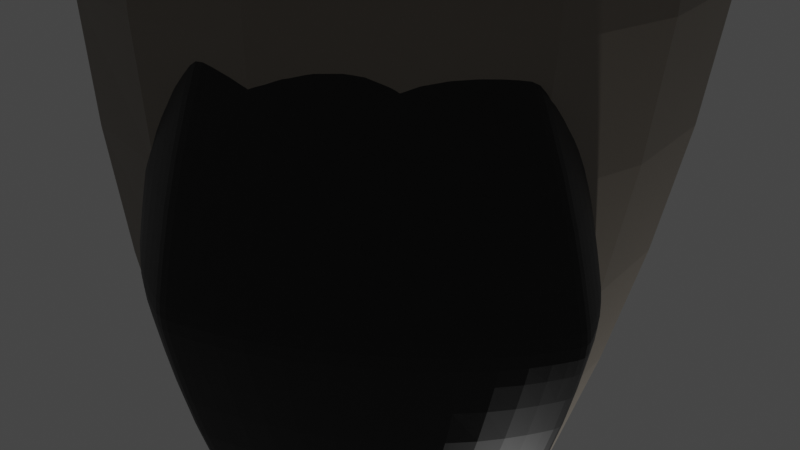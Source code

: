 # Source: Experiment_6.blend  (saved by Blender 2.80.75; exported with 4.5.12 LTS)
import bpy
from mathutils import Matrix  # noqa: F401  (used for matrix-valued properties, if any)

bpy.ops.wm.read_factory_settings(use_empty=True)
scene = bpy.context.scene
scene.name = 'Scene'

# ---- collections
col_collection = bpy.data.collections.new('Collection'); scene.collection.children.link(col_collection)

# ---- materials (node trees are filled in below, after node groups)
mat_material = bpy.data.materials.new('Material')
mat_material.alpha_threshold = 0.0
mat_material.use_transparent_shadow = False
mat_material.line_color = (0.0, 0.0, 0.0, 1.0)
mat_material_001 = bpy.data.materials.new('Material.001')
mat_material_001.use_transparent_shadow = False
mat_material_008 = bpy.data.materials.new('Material.008')
mat_material_008.use_transparent_shadow = False
mat_material_005 = bpy.data.materials.new('Material.005')
mat_material_005.use_transparent_shadow = False
mat_material_002 = bpy.data.materials.new('Material.002')
mat_material_002.use_transparent_shadow = False
mat_material_003 = bpy.data.materials.new('Material.003')
mat_material_003.use_transparent_shadow = False
mat_material_004 = bpy.data.materials.new('Material.004')
mat_material_004.use_transparent_shadow = False
mat_material_009 = bpy.data.materials.new('Material.009')
mat_material_009.use_transparent_shadow = False
mat_material_010 = bpy.data.materials.new('Material.010')
mat_material_010.use_transparent_shadow = False

# ---- material node trees
mat_material.use_nodes = True; mat_material.node_tree.nodes.clear()
_N = mat_material.node_tree.nodes; _L = mat_material.node_tree.links
n0 = _N.new('ShaderNodeOutputMaterial'); n0.name = 'Material Output'; n0.location = (300, 300)
n1 = _N.new('ShaderNodeBsdfPrincipled'); n1.name = 'Principled BSDF'; n1.location = (10, 300)
n1.distribution = 'GGX'
n1.subsurface_method = 'BURLEY'
n1.inputs[0].default_value = (0.2283, 0.1999, 0.1652, 1.0)
n1.inputs[2].default_value = 0.4
n1.inputs[3].default_value = 1.45
n1.inputs[27].default_value = (0.0, 0.0, 0.0, 1.0)
n1.inputs[28].default_value = 1.0
n2 = _N.new('ShaderNodeTexGradient'); n2.name = 'Gradient Texture'; n2.location = (-280, 212)
_L.new(n1.outputs[0], n0.inputs[0])
n0.is_active_output = True
mat_material_001.use_nodes = True; mat_material_001.node_tree.nodes.clear()
_N = mat_material_001.node_tree.nodes; _L = mat_material_001.node_tree.links
n0 = _N.new('ShaderNodeOutputMaterial'); n0.name = 'Material Output'; n0.location = (300, 300)
n1 = _N.new('ShaderNodeBsdfPrincipled'); n1.name = 'Principled BSDF'; n1.location = (10, 300)
n1.distribution = 'GGX'
n1.subsurface_method = 'BURLEY'
n1.inputs[0].default_value = (0.8, 0.7268, 0.01489, 1.0)
n1.inputs[3].default_value = 1.45
n1.inputs[27].default_value = (0.0, 0.0, 0.0, 1.0)
n1.inputs[28].default_value = 1.0
_L.new(n1.outputs[0], n0.inputs[0])
n0.is_active_output = True
mat_material_008.use_nodes = True; mat_material_008.node_tree.nodes.clear()
_N = mat_material_008.node_tree.nodes; _L = mat_material_008.node_tree.links
n0 = _N.new('ShaderNodeOutputMaterial'); n0.name = 'Material Output'; n0.location = (300, 300)
n1 = _N.new('ShaderNodeBsdfRefraction'); n1.name = 'Refraction BSDF'; n1.location = (10, 300)
n1.inputs[0].default_value = (0.8, 0.8, 0.8, 1.0)
n1.inputs[1].default_value = 0.5
_L.new(n1.outputs[0], n0.inputs[0])
n0.is_active_output = True
mat_material_005.use_nodes = True; mat_material_005.node_tree.nodes.clear()
_N = mat_material_005.node_tree.nodes; _L = mat_material_005.node_tree.links
n0 = _N.new('ShaderNodeOutputMaterial'); n0.name = 'Material Output'; n0.location = (300, 300)
n1 = _N.new('ShaderNodeBsdfPrincipled'); n1.name = 'Principled BSDF'; n1.location = (10, 300)
n1.distribution = 'GGX'
n1.subsurface_method = 'BURLEY'
n1.inputs[0].default_value = (0.8, 0.001964, 0.01651, 1.0)
n1.inputs[3].default_value = 1.45
n1.inputs[27].default_value = (0.0, 0.0, 0.0, 1.0)
n1.inputs[28].default_value = 1.0
_L.new(n1.outputs[0], n0.inputs[0])
n0.is_active_output = True
mat_material_002.use_nodes = True; mat_material_002.node_tree.nodes.clear()
_N = mat_material_002.node_tree.nodes; _L = mat_material_002.node_tree.links
n0 = _N.new('ShaderNodeOutputMaterial'); n0.name = 'Material Output'; n0.location = (300, 300)
n1 = _N.new('ShaderNodeBsdfPrincipled'); n1.name = 'Principled BSDF'; n1.location = (10, 300)
n1.distribution = 'GGX'
n1.subsurface_method = 'BURLEY'
n1.inputs[0].default_value = (0.8, 0.005091, 0.01754, 1.0)
n1.inputs[3].default_value = 1.45
n1.inputs[27].default_value = (0.0, 0.0, 0.0, 1.0)
n1.inputs[28].default_value = 1.0
_L.new(n1.outputs[0], n0.inputs[0])
n0.is_active_output = True
mat_material_003.use_nodes = True; mat_material_003.node_tree.nodes.clear()
_N = mat_material_003.node_tree.nodes; _L = mat_material_003.node_tree.links
n0 = _N.new('ShaderNodeOutputMaterial'); n0.name = 'Material Output'; n0.location = (300, 300)
n1 = _N.new('ShaderNodeBsdfPrincipled'); n1.name = 'Principled BSDF'; n1.location = (10, 300)
n1.distribution = 'GGX'
n1.subsurface_method = 'BURLEY'
n1.inputs[0].default_value = (0.8, 0.009846, 0.01067, 1.0)
n1.inputs[3].default_value = 1.45
n1.inputs[27].default_value = (0.0, 0.0, 0.0, 1.0)
n1.inputs[28].default_value = 1.0
_L.new(n1.outputs[0], n0.inputs[0])
n0.is_active_output = True
mat_material_004.use_nodes = True; mat_material_004.node_tree.nodes.clear()
_N = mat_material_004.node_tree.nodes; _L = mat_material_004.node_tree.links
n0 = _N.new('ShaderNodeOutputMaterial'); n0.name = 'Material Output'; n0.location = (300, 300)
n1 = _N.new('ShaderNodeBsdfPrincipled'); n1.name = 'Principled BSDF'; n1.location = (10, 300)
n1.distribution = 'GGX'
n1.subsurface_method = 'BURLEY'
n1.inputs[0].default_value = (0.8, 0.01205, 0.04071, 1.0)
n1.inputs[3].default_value = 1.45
n1.inputs[27].default_value = (0.0, 0.0, 0.0, 1.0)
n1.inputs[28].default_value = 1.0
_L.new(n1.outputs[0], n0.inputs[0])
n0.is_active_output = True
mat_material_009.use_nodes = True; mat_material_009.node_tree.nodes.clear()
_N = mat_material_009.node_tree.nodes; _L = mat_material_009.node_tree.links
n0 = _N.new('ShaderNodeOutputMaterial'); n0.name = 'Material Output'; n0.location = (300, 300)
n1 = _N.new('ShaderNodeBsdfPrincipled'); n1.name = 'Principled BSDF'; n1.location = (10, 300)
n1.distribution = 'GGX'
n1.subsurface_method = 'BURLEY'
n1.inputs[0].default_value = (0.003288, 0.003288, 0.003288, 1.0)
n1.inputs[3].default_value = 1.45
n1.inputs[27].default_value = (0.0, 0.0, 0.0, 1.0)
n1.inputs[28].default_value = 1.0
_L.new(n1.outputs[0], n0.inputs[0])
n0.is_active_output = True
mat_material_010.use_nodes = True; mat_material_010.node_tree.nodes.clear()
_N = mat_material_010.node_tree.nodes; _L = mat_material_010.node_tree.links
n0 = _N.new('ShaderNodeOutputMaterial'); n0.name = 'Material Output'; n0.location = (300, 300)
n1 = _N.new('ShaderNodeBsdfPrincipled'); n1.name = 'Principled BSDF'; n1.location = (10, 300)
n1.distribution = 'GGX'
n1.subsurface_method = 'BURLEY'
n1.inputs[0].default_value = (0.00704, 0.00704, 0.00704, 1.0)
n1.inputs[3].default_value = 1.45
n1.inputs[27].default_value = (0.0, 0.0, 0.0, 1.0)
n1.inputs[28].default_value = 1.0
_L.new(n1.outputs[0], n0.inputs[0])
n0.is_active_output = True

# ---- world
world_world = bpy.data.worlds.new('World'); scene.world = world_world
world_world.use_nodes = True; world_world.node_tree.nodes.clear()
_N = world_world.node_tree.nodes; _L = world_world.node_tree.links
n0 = _N.new('ShaderNodeOutputWorld'); n0.name = 'World Output'; n0.location = (300, 300)
n1 = _N.new('ShaderNodeBackground'); n1.name = 'Background'; n1.location = (10, 300)
n1.inputs[0].default_value = (0.05088, 0.05088, 0.05088, 1.0)
_L.new(n1.outputs[0], n0.inputs[0])
n0.is_active_output = True
world_world.color = (0.05088, 0.05088, 0.05088)
world_world.use_sun_shadow = False
world_world.sun_shadow_jitter_overblur = 0.0

# ---- cameras
cam_camera = bpy.data.cameras.new('Camera')
cam_camera.clip_end = 100.0
cam_camera.ortho_scale = 7.314

# ---- lights
light_light = bpy.data.lights.new('Light', 'POINT')
light_light.transmission_factor = 0.0
light_light.energy = 1000.0
light_light.shadow_soft_size = 0.1
light_light.shadow_maximum_resolution = 0.006
light_light.use_absolute_resolution = True

# ---- meshes
me_cube = bpy.data.meshes.new('Cube')
me_cube.from_pydata([(0.06638, 0.1868, -1.412), (0.06638, -0.291, -1.412), (-0.4115, 0.1868, -1.412), (-0.4115, -0.291, -1.412), (1.359, 1.235, 0.4142), (-1.175, -1.3, 0.4142), (1.359, -1.3, 0.4142), (-1.407, 1.455, 0.4039), (0.8856, 0.9541, -0.5317), (0.8856, -0.8388, -0.5317), (-1.095, 0.9576, -0.5458), (-1.063, -1.108, -0.5495), (0.91, -0.91, 1.0), (-0.91, -0.91, 1.0), (0.91, 0.91, 1.0), (-0.91, 0.91, 1.0), (0.3313, -0.3372, 1.0), (-0.3313, -0.3372, 1.0), (0.3313, 0.3372, 1.0), (-0.3313, 0.3372, 1.0), (0.3038, 0.3372, 0.9725), (0.3313, 0.3234, 1.0), (0.3038, -0.3372, 0.9725), (0.3313, -0.3234, 1.0), (-0.3038, 0.3372, 0.9725), (-0.3313, 0.3234, 1.0), (-0.3038, -0.3372, 0.9725), (-0.3313, -0.3234, 1.0), (0.3038, -0.3372, 0.4644), (0.3313, -0.3097, 0.4369), (-0.3038, -0.3372, 0.4644), (-0.3313, -0.3097, 0.4369), (0.3038, 0.3372, 0.4644), (0.3313, 0.3097, 0.4369), (-0.3038, 0.3372, 0.4644), (-0.3313, 0.3097, 0.4369), (0.3038, -0.3389, 0.9725), (-0.3038, -0.3389, 0.9725), (-0.3038, -0.3389, 0.4644), (0.3038, -0.3389, 0.4644), (0.3313, -0.3097, 0.5771), (-0.3313, -0.3097, 0.5771), (-0.3313, 0.3097, 0.5771), (0.3313, 0.3097, 0.5771), (0.7793, -0.7162, 1.184), (-0.7793, -0.7162, 1.184), (-0.7793, 0.7162, 1.184), (0.7793, 0.7162, 1.184), (0.7793, 0.7162, 0.149), (-0.7793, 0.7162, 0.149), (-0.7793, -0.7162, 0.149), (0.7793, -0.7162, 0.149), (-1.475, -1.458, 1.147), (-1.475, -1.458, 0.9343), (-1.475, 1.458, 0.9343), (-1.475, 1.458, 1.147), (1.475, 1.458, 0.9343), (1.475, 1.458, 1.147), (1.475, -1.458, 0.9343), (1.475, -1.458, 1.147), (-2.275, 2.292, 1.504), (2.275, 2.292, 1.504), (-2.275, -2.292, 1.504), (2.275, -2.292, 1.504), (-2.275, 2.292, 1.343), (-1.662, 1.679, 0.7293), (1.662, 1.679, 0.7293), (2.275, 2.292, 1.343), (-2.275, -2.292, 1.343), (-1.662, -1.679, 0.7293), (2.275, -2.292, 1.343), (1.662, -1.679, 0.7293), (-1.662, 1.679, 0.8227), (1.662, 1.679, 0.8227), (-1.662, -1.679, 0.8227), (1.662, -1.679, 0.8227)], [], [(29, 33, 43, 40), (6, 12, 13, 5), (5, 13, 15, 7), (2, 0, 1, 3), (4, 14, 12, 6), (7, 15, 14, 4), (10, 7, 4, 8), (8, 4, 6, 9), (11, 5, 7, 10), (9, 6, 5, 11), (1, 9, 11, 3), (3, 11, 10, 2), (0, 8, 9, 1), (2, 10, 8, 0), (16, 17, 13, 12), (18, 16, 12, 14), (17, 19, 15, 13), (19, 18, 14, 15), (28, 30, 38, 39), (25, 27, 31, 35), (20, 24, 34, 32), (27, 25, 19, 17), (23, 27, 17, 16), (25, 21, 18, 19), (21, 23, 16, 18), (22, 26, 27, 23), (24, 20, 21, 25), (29, 31, 30, 28), (35, 33, 32, 34), (26, 30, 31, 27), (34, 24, 25, 35), (23, 29, 28, 22), (33, 21, 20, 32), (23, 21, 33, 29), (37, 36, 39, 38), (30, 26, 37, 38), (26, 22, 36, 37), (22, 28, 39, 36), (41, 40, 58, 53), (33, 35, 42, 43), (31, 29, 40, 41), (35, 31, 41, 42), (46, 45, 50, 49), (40, 43, 56, 58), (50, 51, 63, 62), (42, 41, 53, 54), (43, 42, 54, 56), (59, 57, 47, 44), (57, 55, 46, 47), (55, 52, 45, 46), (59, 52, 53, 58), (57, 59, 58, 56), (55, 57, 56, 54), (52, 55, 54, 53), (52, 59, 44, 45), (47, 46, 49, 48), (44, 47, 48, 51), (45, 44, 51, 50), (62, 63, 70, 68), (51, 48, 61, 63), (49, 50, 62, 60), (48, 49, 60, 61), (60, 62, 68, 64), (63, 61, 67, 70), (66, 65, 72, 73), (65, 66, 67, 64), (69, 65, 64, 68), (71, 69, 68, 70), (66, 71, 70, 67), (61, 60, 64, 67), (73, 72, 74, 75), (71, 66, 73, 75), (69, 71, 75, 74), (65, 69, 74, 72)])
_uv = me_cube.uv_layers.new(name='UVMap')
_uv.uv.foreach_set('vector', [0.3963, 0.2202, 0.3963, 0.02976, 0.3963, 0.02976, 0.3963, 0.2202, 0.5673, 0.25, 0.625, 0.25, 0.625, 0.5, 0.5673, 0.5, 0.5673, 0.5, 0.625, 0.5, 0.625, 0.75, 0.5673, 0.75, 0.375, 0.75, 0.625, 0.75, 0.625, 1.0, 0.375, 1.0, 0.3173, 0.5, 0.375, 0.5, 0.375, 0.75, 0.3173, 0.75, 0.8173, 0.5, 0.875, 0.5, 0.875, 0.75, 0.8173, 0.75, 0.6704, 0.5, 0.8173, 0.5, 0.8173, 0.75, 0.6704, 0.75, 0.1704, 0.5, 0.3173, 0.5, 0.3173, 0.75, 0.1704, 0.75, 0.4204, 0.5, 0.5673, 0.5, 0.5673, 0.75, 0.4204, 0.75, 0.4204, 0.25, 0.5673, 0.25, 0.5673, 0.5, 0.4204, 0.5, 0.375, 0.25, 0.4204, 0.25, 0.4204, 0.5, 0.375, 0.5, 0.375, 0.5, 0.4204, 0.5, 0.4204, 0.75, 0.375, 0.75, 0.125, 0.5, 0.1704, 0.5, 0.1704, 0.75, 0.125, 0.75, 0.625, 0.5, 0.6704, 0.5, 0.6704, 0.75, 0.625, 0.75, 0.3963, 0.2287, 0.6037, 0.2287, 0.625, 0.25, 0.375, 0.25, 0.3963, 0.02131, 0.3963, 0.2287, 0.375, 0.25, 0.375, 0.0, 0.6037, 0.2287, 0.6037, 0.02131, 0.625, 0.0, 0.625, 0.25, 0.6037, 0.02131, 0.3963, 0.02131, 0.375, 0.0, 0.625, 0.0, 0.4049, 0.2287, 0.5951, 0.2287, 0.5951, 0.2287, 0.4049, 0.2287, 0.6037, 0.02553, 0.6037, 0.2245, 0.6037, 0.2202, 0.6037, 0.02976, 0.4049, 0.02131, 0.5951, 0.02131, 0.5951, 0.02131, 0.4049, 0.02131, 0.6037, 0.2245, 0.6037, 0.02553, 0.6037, 0.02131, 0.6037, 0.2287, 0.0, 0.0, 2.801e-06, 4.47e-07, 0.6037, 0.2287, 0.3963, 0.2287, 3.815e-06, 0.0, 2.027e-06, 2.98e-08, 0.3963, 0.02131, 0.6037, 0.02131, 0.3963, 0.02553, 0.3963, 0.2245, 0.3963, 0.2287, 0.3963, 0.02131, 0.4049, 0.2287, 0.5951, 0.2287, 2.801e-06, 4.47e-07, 0.0, 0.0, 0.5951, 0.02131, 0.4049, 0.02131, 2.027e-06, 2.98e-08, 3.815e-06, 0.0, 0.3963, 0.2202, 0.6037, 0.2202, 0.5951, 0.2287, 0.4049, 0.2287, 0.6037, 0.02976, 0.3963, 0.02976, 0.4049, 0.02131, 0.5951, 0.02131, 0.5951, 0.2287, 0.5951, 0.2287, 0.6037, 0.2202, 0.6037, 0.2245, 0.5951, 0.02131, 0.5951, 0.02131, 0.6037, 0.02553, 0.6037, 0.02976, 0.3963, 0.2245, 0.3963, 0.2202, 0.4049, 0.2287, 0.4049, 0.2287, 0.3963, 0.02976, 0.3963, 0.02553, 0.4049, 0.02131, 0.4049, 0.02131, 0.3963, 0.2245, 0.3963, 0.02553, 0.3963, 0.02976, 0.3963, 0.2202, 0.5951, 0.2287, 0.4049, 0.2287, 0.4049, 0.2287, 0.5951, 0.2287, 0.5951, 0.2287, 0.5951, 0.2287, 0.5951, 0.2287, 0.5951, 0.2287, 0.5951, 0.2287, 0.4049, 0.2287, 0.4049, 0.2287, 0.5951, 0.2287, 0.4049, 0.2287, 0.4049, 0.2287, 0.4049, 0.2287, 0.4049, 0.2287, 0.6037, 0.2202, 0.3963, 0.2202, 0.3963, 0.2202, 0.6037, 0.2202, 0.3963, 0.02976, 0.6037, 0.02976, 0.6037, 0.02976, 0.3963, 0.02976, 0.6037, 0.2202, 0.3963, 0.2202, 0.3963, 0.2202, 0.6037, 0.2202, 0.6037, 0.02976, 0.6037, 0.2202, 0.6037, 0.2202, 0.6037, 0.02976, 0.6037, 0.02976, 0.6037, 0.2202, 0.6037, 0.2202, 0.6037, 0.02976, 0.3963, 0.2202, 0.3963, 0.02976, 0.3963, 0.02976, 0.3963, 0.2202, 0.6037, 0.2202, 0.3963, 0.2202, 0.3963, 0.2202, 0.6037, 0.2202, 0.6037, 0.02976, 0.6037, 0.2202, 0.6037, 0.2202, 0.6037, 0.02976, 0.3963, 0.02976, 0.6037, 0.02976, 0.6037, 0.02976, 0.3963, 0.02976, 0.3963, 0.2202, 0.3963, 0.02976, 0.3963, 0.02976, 0.3963, 0.2202, 0.3963, 0.02976, 0.6037, 0.02976, 0.6037, 0.02976, 0.3963, 0.02976, 0.6037, 0.02976, 0.6037, 0.2202, 0.6037, 0.2202, 0.6037, 0.02976, 0.3963, 0.2202, 0.6037, 0.2202, 0.6037, 0.2202, 0.3963, 0.2202, 0.3963, 0.02976, 0.3963, 0.2202, 0.3963, 0.2202, 0.3963, 0.02976, 0.6037, 0.02976, 0.3963, 0.02976, 0.3963, 0.02976, 0.6037, 0.02976, 0.6037, 0.2202, 0.6037, 0.02976, 0.6037, 0.02976, 0.6037, 0.2202, 0.6037, 0.2202, 0.3963, 0.2202, 0.3963, 0.2202, 0.6037, 0.2202, 0.3963, 0.02976, 0.6037, 0.02976, 0.6037, 0.02976, 0.3963, 0.02976, 0.3963, 0.2202, 0.3963, 0.02976, 0.3963, 0.02976, 0.3963, 0.2202, 0.6037, 0.2202, 0.3963, 0.2202, 0.3963, 0.2202, 0.6037, 0.2202, 0.6037, 0.2202, 0.3963, 0.2202, 0.3963, 0.2202, 0.6037, 0.2202, 0.3963, 0.2202, 0.3963, 0.02976, 0.3963, 0.02976, 0.3963, 0.2202, 0.6037, 0.02976, 0.6037, 0.2202, 0.6037, 0.2202, 0.6037, 0.02976, 0.3963, 0.02976, 0.6037, 0.02976, 0.6037, 0.02976, 0.3963, 0.02976, 0.6037, 0.02976, 0.6037, 0.2202, 0.6037, 0.2202, 0.6037, 0.02976, 0.3963, 0.2202, 0.3963, 0.02976, 0.3963, 0.02976, 0.3963, 0.2202, 0.4243, 0.05524, 0.5757, 0.05524, 0.5757, 0.05524, 0.4243, 0.05524, 0.5757, 0.05524, 0.4243, 0.05524, 0.3963, 0.02976, 0.6037, 0.02976, 0.5757, 0.1948, 0.5757, 0.05524, 0.6037, 0.02976, 0.6037, 0.2202, 0.4243, 0.1948, 0.5757, 0.1948, 0.6037, 0.2202, 0.3963, 0.2202, 0.4243, 0.05524, 0.4243, 0.1948, 0.3963, 0.2202, 0.3963, 0.02976, 0.3963, 0.02976, 0.6037, 0.02976, 0.6037, 0.02976, 0.3963, 0.02976, 0.4243, 0.05524, 0.5757, 0.05524, 0.5757, 0.1948, 0.4243, 0.1948, 0.4243, 0.1948, 0.4243, 0.05524, 0.4243, 0.05524, 0.4243, 0.1948, 0.5757, 0.1948, 0.4243, 0.1948, 0.4243, 0.1948, 0.5757, 0.1948, 0.5757, 0.05524, 0.5757, 0.1948, 0.5757, 0.1948, 0.5757, 0.05524])
me_cube.materials.append(mat_material)
me_cube.materials.append(mat_material_001)
me_cube.use_remesh_preserve_volume = False
me_cube.use_remesh_preserve_attributes = False
me_cube.use_mirror_vertex_groups = False
me_cube.update()
me_cube_001 = bpy.data.meshes.new('Cube.001')
me_cube_001.from_pydata([(0.2389, 0.2389, -0.9618), (0.2389, -0.2389, -0.9618), (-0.2389, 0.2389, -0.9618), (-0.2389, -0.2389, -0.9618), (-0.106, 0.1021, -1.06), (-0.106, -0.1021, -1.06), (0.106, 0.1021, -1.06), (0.106, -0.1021, -1.06), (-0.2389, 0.2389, -1.06), (-0.2389, -0.2389, -1.06), (0.2389, 0.2389, -1.06), (0.2389, -0.2389, -1.06), (-0.01974, 0.019, -1.35), (-0.01974, -0.019, -1.35), (0.01974, 0.019, -1.35), (0.01974, -0.019, -1.35), (-0.2389, 0.2389, -0.9618), (-0.2389, -0.2389, -0.9618), (0.2389, 0.2389, -0.9618), (0.2389, -0.2389, -0.9618), (-0.1043, -0.1004, -1.066), (0.1043, -0.1004, -1.066), (-0.1043, 0.1004, -1.066), (0.1043, 0.1004, -1.066)], [], [(2, 3, 1, 0), (21, 20, 13, 15), (16, 18, 10, 8), (19, 17, 9, 11), (17, 16, 8, 9), (18, 19, 11, 10), (4, 5, 9, 8), (6, 4, 8, 10), (5, 7, 11, 9), (7, 6, 10, 11), (12, 14, 15, 13), (20, 22, 12, 13), (23, 21, 15, 14), (22, 23, 14, 12), (3, 2, 16, 17), (2, 0, 18, 16), (1, 3, 17, 19), (0, 1, 19, 18), (4, 6, 23, 22), (6, 7, 21, 23), (5, 4, 22, 20), (7, 5, 20, 21)])
_uv = me_cube_001.uv_layers.new(name='UVMap')
_uv.uv.foreach_set('vector', [0.375, 0.75, 0.375, 1.0, 0.625, 1.0, 0.625, 0.75, 0.6215, 0.9965, 0.3785, 0.9965, 0.3785, 0.9965, 0.6215, 0.9965, 0.375, 0.75, 0.625, 0.75, 0.625, 0.75, 0.375, 0.75, 0.625, 1.0, 0.375, 1.0, 0.375, 1.0, 0.625, 1.0, 0.375, 1.0, 0.375, 0.75, 0.375, 0.75, 0.375, 1.0, 0.625, 0.75, 0.625, 1.0, 0.625, 1.0, 0.625, 0.75, 0.3785, 0.7535, 0.3785, 0.9965, 0.375, 1.0, 0.375, 0.75, 0.6215, 0.7535, 0.3785, 0.7535, 0.375, 0.75, 0.625, 0.75, 0.3785, 0.9965, 0.6215, 0.9965, 0.625, 1.0, 0.375, 1.0, 0.6215, 0.9965, 0.6215, 0.7535, 0.625, 0.75, 0.625, 1.0, 0.3785, 0.7535, 0.6215, 0.7535, 0.6215, 0.9965, 0.3785, 0.9965, 0.3785, 0.9965, 0.3785, 0.7535, 0.3785, 0.7535, 0.3785, 0.9965, 0.6215, 0.7535, 0.6215, 0.9965, 0.6215, 0.9965, 0.6215, 0.7535, 0.3785, 0.7535, 0.6215, 0.7535, 0.6215, 0.7535, 0.3785, 0.7535, 0.375, 1.0, 0.375, 0.75, 0.375, 0.75, 0.375, 1.0, 0.375, 0.75, 0.625, 0.75, 0.625, 0.75, 0.375, 0.75, 0.625, 1.0, 0.375, 1.0, 0.375, 1.0, 0.625, 1.0, 0.625, 0.75, 0.625, 1.0, 0.625, 1.0, 0.625, 0.75, 0.3785, 0.7535, 0.6215, 0.7535, 0.6215, 0.7535, 0.3785, 0.7535, 0.6215, 0.7535, 0.6215, 0.9965, 0.6215, 0.9965, 0.6215, 0.7535, 0.3785, 0.9965, 0.3785, 0.7535, 0.3785, 0.7535, 0.3785, 0.9965, 0.6215, 0.9965, 0.3785, 0.9965, 0.3785, 0.9965, 0.6215, 0.9965])
me_cube_001.materials.append(mat_material)
me_cube_001.materials.append(mat_material_008)
me_cube_001.use_remesh_preserve_volume = False
me_cube_001.use_remesh_preserve_attributes = False
me_cube_001.use_mirror_vertex_groups = False
me_cube_001.update()
me_cube_002 = bpy.data.meshes.new('Cube.002')
me_cube_002.from_pydata([(-1.0, -1.0, -1.0), (-1.0, -1.0, 1.0), (-1.0, 1.0, -1.0), (-1.0, 1.0, 1.0), (1.0, -1.0, -1.0), (1.0, -1.0, 1.0), (1.0, 1.0, -1.0), (1.0, 1.0, 1.0), (-1.781, 1.04, 0.1391), (-1.781, -0.9604, 0.1391), (-1.781, -0.9604, 2.139), (-1.781, 1.04, 2.139), (-0.5427, -1.0, -1.329), (-0.5427, 1.0, -1.329), (-0.636, -0.9604, 6.369), (-0.636, 1.04, 6.369), (0.5686, 1.0, -1.0), (0.5686, 1.0, 1.0), (0.5686, -1.0, -1.0), (0.5686, -1.0, 1.0)], [], [(10, 1, 12, 14), (16, 17, 7, 6), (6, 7, 5, 4), (18, 19, 1, 0), (16, 6, 4, 18), (17, 3, 1, 19), (9, 10, 11, 8), (2, 0, 9, 8), (3, 2, 8, 11), (0, 1, 10, 9), (12, 13, 15, 14), (1, 3, 13, 12), (3, 11, 15, 13), (11, 10, 14, 15), (7, 17, 19, 5), (2, 16, 18, 0), (4, 5, 19, 18), (2, 3, 17, 16)])
me_cube_002.polygons.foreach_set('use_smooth', [True] * 18)
_uv = me_cube_002.uv_layers.new(name='UVMap')
_uv.uv.foreach_set('vector', [0.625, 1.0, 0.625, 1.0, 0.625, 1.0, 0.625, 1.0, 0.375, 0.4461, 0.625, 0.4461, 0.625, 0.5, 0.375, 0.5, 0.375, 0.5, 0.625, 0.5, 0.625, 0.75, 0.375, 0.75, 0.375, 0.8039, 0.625, 0.8039, 0.625, 1.0, 0.375, 1.0, 0.3211, 0.5, 0.375, 0.5, 0.375, 0.75, 0.3211, 0.75, 0.6789, 0.5, 0.875, 0.5, 0.875, 0.75, 0.6789, 0.75, 0.375, 0.0, 0.625, 0.0, 0.625, 0.25, 0.375, 0.25, 0.125, 0.5, 0.125, 0.75, 0.125, 0.75, 0.125, 0.5, 0.625, 0.25, 0.375, 0.25, 0.375, 0.25, 0.625, 0.25, 0.375, 1.0, 0.625, 1.0, 0.625, 1.0, 0.375, 1.0, 0.875, 0.75, 0.875, 0.5, 0.875, 0.5, 0.875, 0.75, 0.875, 0.75, 0.875, 0.5, 0.875, 0.5, 0.875, 0.75, 0.625, 0.25, 0.625, 0.25, 0.625, 0.25, 0.625, 0.25, 0.625, 0.25, 0.625, 0.0, 0.625, 0.0, 0.625, 0.25, 0.625, 0.5, 0.6789, 0.5, 0.6789, 0.75, 0.625, 0.75, 0.125, 0.5, 0.3211, 0.5, 0.3211, 0.75, 0.125, 0.75, 0.375, 0.75, 0.625, 0.75, 0.625, 0.8039, 0.375, 0.8039, 0.375, 0.25, 0.625, 0.25, 0.625, 0.4461, 0.375, 0.4461])
me_cube_002.materials.append(mat_material_005)
me_cube_002.use_remesh_preserve_volume = False
me_cube_002.use_remesh_preserve_attributes = False
me_cube_002.use_mirror_vertex_groups = False
me_cube_002.update()
me_cube_003 = bpy.data.meshes.new('Cube.003')
me_cube_003.from_pydata([(-1.0, -1.0, -1.0), (-1.0, -1.0, 1.0), (-1.0, 1.0, -1.0), (-1.0, 1.0, 1.0), (1.0, -1.0, -1.0), (1.0, -1.0, 1.0), (1.0, 1.0, -1.0), (1.0, 1.0, 1.0), (-1.781, 1.04, 0.1391), (-1.781, -0.9604, 0.1391), (-1.781, -0.9604, 2.139), (-1.781, 1.04, 2.139), (-0.5427, -1.0, -1.329), (-0.5427, 1.0, -1.329), (-0.636, -0.9604, 6.369), (-0.636, 1.04, 6.369), (0.5686, 1.0, -1.0), (0.5686, 1.0, 1.0), (0.5686, -1.0, -1.0), (0.5686, -1.0, 1.0)], [], [(10, 1, 12, 14), (16, 17, 7, 6), (6, 7, 5, 4), (18, 19, 1, 0), (16, 6, 4, 18), (17, 3, 1, 19), (9, 10, 11, 8), (2, 0, 9, 8), (3, 2, 8, 11), (0, 1, 10, 9), (12, 13, 15, 14), (1, 3, 13, 12), (3, 11, 15, 13), (11, 10, 14, 15), (7, 17, 19, 5), (2, 16, 18, 0), (4, 5, 19, 18), (2, 3, 17, 16)])
me_cube_003.polygons.foreach_set('use_smooth', [True] * 18)
_uv = me_cube_003.uv_layers.new(name='UVMap')
_uv.uv.foreach_set('vector', [0.625, 1.0, 0.625, 1.0, 0.625, 1.0, 0.625, 1.0, 0.375, 0.4461, 0.625, 0.4461, 0.625, 0.5, 0.375, 0.5, 0.375, 0.5, 0.625, 0.5, 0.625, 0.75, 0.375, 0.75, 0.375, 0.8039, 0.625, 0.8039, 0.625, 1.0, 0.375, 1.0, 0.3211, 0.5, 0.375, 0.5, 0.375, 0.75, 0.3211, 0.75, 0.6789, 0.5, 0.875, 0.5, 0.875, 0.75, 0.6789, 0.75, 0.375, 0.0, 0.625, 0.0, 0.625, 0.25, 0.375, 0.25, 0.125, 0.5, 0.125, 0.75, 0.125, 0.75, 0.125, 0.5, 0.625, 0.25, 0.375, 0.25, 0.375, 0.25, 0.625, 0.25, 0.375, 1.0, 0.625, 1.0, 0.625, 1.0, 0.375, 1.0, 0.875, 0.75, 0.875, 0.5, 0.875, 0.5, 0.875, 0.75, 0.875, 0.75, 0.875, 0.5, 0.875, 0.5, 0.875, 0.75, 0.625, 0.25, 0.625, 0.25, 0.625, 0.25, 0.625, 0.25, 0.625, 0.25, 0.625, 0.0, 0.625, 0.0, 0.625, 0.25, 0.625, 0.5, 0.6789, 0.5, 0.6789, 0.75, 0.625, 0.75, 0.125, 0.5, 0.3211, 0.5, 0.3211, 0.75, 0.125, 0.75, 0.375, 0.75, 0.625, 0.75, 0.625, 0.8039, 0.375, 0.8039, 0.375, 0.25, 0.625, 0.25, 0.625, 0.4461, 0.375, 0.4461])
me_cube_003.materials.append(mat_material_002)
me_cube_003.use_remesh_preserve_volume = False
me_cube_003.use_remesh_preserve_attributes = False
me_cube_003.use_mirror_vertex_groups = False
me_cube_003.update()
me_cube_004 = bpy.data.meshes.new('Cube.004')
me_cube_004.from_pydata([(-1.0, -1.0, -1.0), (-1.0, -1.0, 1.0), (-1.0, 1.0, -1.0), (-1.0, 1.0, 1.0), (1.0, -1.0, -1.0), (1.0, -1.0, 1.0), (1.0, 1.0, -1.0), (1.0, 1.0, 1.0), (-1.781, 1.04, 0.1391), (-1.781, -0.9604, 0.1391), (-1.781, -0.9604, 2.139), (-1.781, 1.04, 2.139), (-0.5427, -1.0, -1.329), (-0.5427, 1.0, -1.329), (-0.636, -0.9604, 6.369), (-0.636, 1.04, 6.369), (0.5686, 1.0, -1.0), (0.5686, 1.0, 1.0), (0.5686, -1.0, -1.0), (0.5686, -1.0, 1.0)], [], [(10, 1, 12, 14), (16, 17, 7, 6), (6, 7, 5, 4), (18, 19, 1, 0), (16, 6, 4, 18), (17, 3, 1, 19), (9, 10, 11, 8), (2, 0, 9, 8), (3, 2, 8, 11), (0, 1, 10, 9), (12, 13, 15, 14), (1, 3, 13, 12), (3, 11, 15, 13), (11, 10, 14, 15), (7, 17, 19, 5), (2, 16, 18, 0), (4, 5, 19, 18), (2, 3, 17, 16)])
me_cube_004.polygons.foreach_set('use_smooth', [True] * 18)
_uv = me_cube_004.uv_layers.new(name='UVMap')
_uv.uv.foreach_set('vector', [0.625, 1.0, 0.625, 1.0, 0.625, 1.0, 0.625, 1.0, 0.375, 0.4461, 0.625, 0.4461, 0.625, 0.5, 0.375, 0.5, 0.375, 0.5, 0.625, 0.5, 0.625, 0.75, 0.375, 0.75, 0.375, 0.8039, 0.625, 0.8039, 0.625, 1.0, 0.375, 1.0, 0.3211, 0.5, 0.375, 0.5, 0.375, 0.75, 0.3211, 0.75, 0.6789, 0.5, 0.875, 0.5, 0.875, 0.75, 0.6789, 0.75, 0.375, 0.0, 0.625, 0.0, 0.625, 0.25, 0.375, 0.25, 0.125, 0.5, 0.125, 0.75, 0.125, 0.75, 0.125, 0.5, 0.625, 0.25, 0.375, 0.25, 0.375, 0.25, 0.625, 0.25, 0.375, 1.0, 0.625, 1.0, 0.625, 1.0, 0.375, 1.0, 0.875, 0.75, 0.875, 0.5, 0.875, 0.5, 0.875, 0.75, 0.875, 0.75, 0.875, 0.5, 0.875, 0.5, 0.875, 0.75, 0.625, 0.25, 0.625, 0.25, 0.625, 0.25, 0.625, 0.25, 0.625, 0.25, 0.625, 0.0, 0.625, 0.0, 0.625, 0.25, 0.625, 0.5, 0.6789, 0.5, 0.6789, 0.75, 0.625, 0.75, 0.125, 0.5, 0.3211, 0.5, 0.3211, 0.75, 0.125, 0.75, 0.375, 0.75, 0.625, 0.75, 0.625, 0.8039, 0.375, 0.8039, 0.375, 0.25, 0.625, 0.25, 0.625, 0.4461, 0.375, 0.4461])
me_cube_004.materials.append(mat_material_003)
me_cube_004.use_remesh_preserve_volume = False
me_cube_004.use_remesh_preserve_attributes = False
me_cube_004.use_mirror_vertex_groups = False
me_cube_004.update()
me_cube_005 = bpy.data.meshes.new('Cube.005')
me_cube_005.from_pydata([(-1.0, -1.0, -1.0), (-1.0, -1.0, 1.0), (-1.0, 1.0, -1.0), (-1.0, 1.0, 1.0), (1.0, -1.0, -1.0), (1.0, -1.0, 1.0), (1.0, 1.0, -1.0), (1.0, 1.0, 1.0), (-1.781, 1.04, 0.1391), (-1.781, -0.9604, 0.1391), (-1.781, -0.9604, 2.139), (-1.781, 1.04, 2.139), (-0.5427, -1.0, -1.329), (-0.5427, 1.0, -1.329), (-0.636, -0.9604, 6.369), (-0.636, 1.04, 6.369), (0.5686, 1.0, -1.0), (0.5686, 1.0, 1.0), (0.5686, -1.0, -1.0), (0.5686, -1.0, 1.0)], [], [(10, 1, 12, 14), (16, 17, 7, 6), (6, 7, 5, 4), (18, 19, 1, 0), (16, 6, 4, 18), (17, 3, 1, 19), (9, 10, 11, 8), (2, 0, 9, 8), (3, 2, 8, 11), (0, 1, 10, 9), (12, 13, 15, 14), (1, 3, 13, 12), (3, 11, 15, 13), (11, 10, 14, 15), (7, 17, 19, 5), (2, 16, 18, 0), (4, 5, 19, 18), (2, 3, 17, 16)])
me_cube_005.polygons.foreach_set('use_smooth', [True] * 18)
_uv = me_cube_005.uv_layers.new(name='UVMap')
_uv.uv.foreach_set('vector', [0.625, 1.0, 0.625, 1.0, 0.625, 1.0, 0.625, 1.0, 0.375, 0.4461, 0.625, 0.4461, 0.625, 0.5, 0.375, 0.5, 0.375, 0.5, 0.625, 0.5, 0.625, 0.75, 0.375, 0.75, 0.375, 0.8039, 0.625, 0.8039, 0.625, 1.0, 0.375, 1.0, 0.3211, 0.5, 0.375, 0.5, 0.375, 0.75, 0.3211, 0.75, 0.6789, 0.5, 0.875, 0.5, 0.875, 0.75, 0.6789, 0.75, 0.375, 0.0, 0.625, 0.0, 0.625, 0.25, 0.375, 0.25, 0.125, 0.5, 0.125, 0.75, 0.125, 0.75, 0.125, 0.5, 0.625, 0.25, 0.375, 0.25, 0.375, 0.25, 0.625, 0.25, 0.375, 1.0, 0.625, 1.0, 0.625, 1.0, 0.375, 1.0, 0.875, 0.75, 0.875, 0.5, 0.875, 0.5, 0.875, 0.75, 0.875, 0.75, 0.875, 0.5, 0.875, 0.5, 0.875, 0.75, 0.625, 0.25, 0.625, 0.25, 0.625, 0.25, 0.625, 0.25, 0.625, 0.25, 0.625, 0.0, 0.625, 0.0, 0.625, 0.25, 0.625, 0.5, 0.6789, 0.5, 0.6789, 0.75, 0.625, 0.75, 0.125, 0.5, 0.3211, 0.5, 0.3211, 0.75, 0.125, 0.75, 0.375, 0.75, 0.625, 0.75, 0.625, 0.8039, 0.375, 0.8039, 0.375, 0.25, 0.625, 0.25, 0.625, 0.4461, 0.375, 0.4461])
me_cube_005.materials.append(mat_material_004)
me_cube_005.use_remesh_preserve_volume = False
me_cube_005.use_remesh_preserve_attributes = False
me_cube_005.use_mirror_vertex_groups = False
me_cube_005.update()
me_cube_006 = bpy.data.meshes.new('Cube.006')
me_cube_006.from_pydata([(-0.3537, -0.007277, -0.8565), (-0.007277, -0.007277, -1.0), (-0.007277, -0.3537, -0.8565), (-0.3759, -0.3759, -0.6686), (-0.007277, -0.8565, -0.3537), (-0.007277, -1.0, -0.007277), (-0.3537, -0.8565, -0.007277), (-0.3759, -0.6686, -0.3759), (-0.8565, -0.007277, -0.3537), (-0.6686, -0.3759, -0.3759), (-0.8565, -0.3537, -0.007277), (-1.0, -0.007277, -0.007277), (-0.3537, -0.8565, 0.007277), (-0.007277, -1.0, 0.007277), (-0.007277, -0.8565, 0.3537), (-0.3759, -0.6686, 0.3759), (-0.007277, -0.3537, 0.8565), (-0.007277, -0.007277, 1.0), (-0.3537, -0.007277, 0.8565), (-0.3759, -0.3759, 0.6686), (-0.8565, -0.3537, 0.007277), (-0.6686, -0.3759, 0.3759), (-0.8565, -0.007277, 0.3537), (-1.0, -0.007277, 0.007277), (-0.007277, 0.3537, -0.8565), (-0.007277, 0.007277, -1.0), (-0.3537, 0.007277, -0.8565), (-0.3759, 0.3759, -0.6686), (-0.8565, 0.007277, -0.3537), (-1.0, 0.007277, -0.007277), (-0.8565, 0.3537, -0.007277), (-0.6686, 0.3759, -0.3759), (-0.007277, 0.8565, -0.3537), (-0.3759, 0.6686, -0.3759), (-0.3537, 0.8565, -0.007277), (-0.007277, 1.0, -0.007277), (-0.3537, 0.007277, 0.8565), (-0.007277, 0.007277, 1.0), (-0.007277, 0.3537, 0.8565), (-0.3759, 0.3759, 0.6686), (-0.007277, 0.8565, 0.3537), (-0.007277, 1.0, 0.007277), (-0.3537, 0.8565, 0.007277), (-0.3759, 0.6686, 0.3759), (-0.8565, 0.007277, 0.3537), (-0.6686, 0.3759, 0.3759), (-0.8565, 0.3537, 0.007277), (-1.0, 0.007277, 0.007277), (0.007277, -0.3537, -0.8565), (0.007277, -0.007277, -1.0), (0.3537, -0.007277, -0.8565), (0.3759, -0.3759, -0.6686), (0.8565, -0.007277, -0.3537), (1.0, -0.007277, -0.007277), (0.8565, -0.3537, -0.007277), (0.6686, -0.3759, -0.3759), (0.007277, -0.8565, -0.3537), (0.3759, -0.6686, -0.3759), (0.3537, -0.8565, -0.007277), (0.007277, -1.0, -0.007277), (0.3537, -0.007277, 0.8565), (0.007277, -0.007277, 1.0), (0.007277, -0.3537, 0.8565), (0.3759, -0.3759, 0.6686), (0.007277, -0.8565, 0.3537), (0.007277, -1.0, 0.007277), (0.3537, -0.8565, 0.007277), (0.3759, -0.6686, 0.3759), (0.8565, -0.007277, 0.3537), (0.6686, -0.3759, 0.3759), (0.8565, -0.3537, 0.007277), (1.0, -0.007277, 0.007277), (0.3537, 0.007277, -0.8565), (0.007277, 0.007277, -1.0), (0.007277, 0.3537, -0.8565), (0.3759, 0.3759, -0.6686), (0.007277, 0.8565, -0.3537), (0.007277, 1.0, -0.007277), (0.3537, 0.8565, -0.007277), (0.3759, 0.6686, -0.3759), (0.8565, 0.007277, -0.3537), (0.6686, 0.3759, -0.3759), (0.8565, 0.3537, -0.007277), (1.0, 0.007277, -0.007277), (0.007277, 0.3537, 0.8565), (0.007277, 0.007277, 1.0), (0.3537, 0.007277, 0.8565), (0.3759, 0.3759, 0.6686), (0.8565, 0.007277, 0.3537), (1.0, 0.007277, 0.007277), (0.8565, 0.3537, 0.007277), (0.6686, 0.3759, 0.3759), (0.007277, 0.8565, 0.3537), (0.3759, 0.6686, 0.3759), (0.3537, 0.8565, 0.007277), (0.007277, 1.0, 0.007277)], [], [(11, 23, 47, 29), (86, 60, 68, 88), (74, 24, 32, 76), (15, 19, 21), (39, 43, 45), (25, 73, 49, 1), (62, 16, 14, 64), (42, 34, 30, 46), (38, 84, 92, 40), (50, 72, 80, 52), (75, 79, 81), (90, 82, 78, 94), (3, 7, 9), (59, 65, 13, 5), (85, 37, 17, 61), (35, 41, 95, 77), (27, 31, 33), (51, 55, 57), (87, 91, 93), (66, 58, 54, 70), (63, 67, 69), (83, 89, 71, 53), (6, 12, 20, 10), (18, 36, 44, 22), (2, 48, 56, 4), (0, 1, 2, 3), (4, 5, 6, 7), (8, 9, 10, 11), (12, 13, 14, 15), (16, 17, 18, 19), (20, 21, 22, 23), (24, 25, 26, 27), (28, 29, 30, 31), (32, 33, 34, 35), (36, 37, 38, 39), (40, 41, 42, 43), (44, 45, 46, 47), (48, 49, 50, 51), (52, 53, 54, 55), (56, 57, 58, 59), (60, 61, 62, 63), (64, 65, 66, 67), (68, 69, 70, 71), (72, 73, 74, 75), (76, 77, 78, 79), (80, 81, 82, 83), (84, 85, 86, 87), (88, 89, 90, 91), (92, 93, 94, 95), (8, 0, 3, 9), (2, 4, 7, 3), (6, 10, 9, 7), (20, 12, 15, 21), (14, 16, 19, 15), (18, 22, 21, 19), (32, 24, 27, 33), (26, 28, 31, 27), (30, 34, 33, 31), (44, 36, 39, 45), (38, 40, 43, 39), (42, 46, 45, 43), (56, 48, 51, 57), (50, 52, 55, 51), (54, 58, 57, 55), (68, 60, 63, 69), (62, 64, 67, 63), (66, 70, 69, 67), (80, 72, 75, 81), (74, 76, 79, 75), (78, 82, 81, 79), (92, 84, 87, 93), (86, 88, 91, 87), (90, 94, 93, 91), (25, 1, 0, 26), (11, 29, 28, 8), (5, 13, 12, 6), (23, 11, 10, 20), (17, 37, 36, 18), (47, 23, 22, 44), (41, 35, 34, 42), (29, 47, 46, 30), (73, 25, 24, 74), (35, 77, 76, 32), (37, 85, 84, 38), (95, 41, 40, 92), (89, 83, 82, 90), (77, 95, 94, 78), (49, 73, 72, 50), (83, 53, 52, 80), (85, 61, 60, 86), (71, 89, 88, 68), (65, 59, 58, 66), (53, 71, 70, 54), (1, 49, 48, 2), (59, 5, 4, 56), (61, 17, 16, 62), (13, 65, 64, 14), (26, 0, 8, 28)])
_uv = me_cube_006.uv_layers.new(name='UVMap')
_uv.uv.foreach_set('vector', [0.4991, 0.1241, 0.5009, 0.1241, 0.5009, 0.1259, 0.4991, 0.1259, 0.6878, 0.6241, 0.6878, 0.6259, 0.5622, 0.6259, 0.5622, 0.6241, 0.2509, 0.5808, 0.2491, 0.5808, 0.2491, 0.5179, 0.2509, 0.5179, 0.547, 0.922, 0.5836, 0.922, 0.547, 0.9586, 0.797, 0.578, 0.797, 0.5414, 0.8336, 0.578, 0.2491, 0.6241, 0.2509, 0.6241, 0.2509, 0.6259, 0.2491, 0.6259, 0.7491, 0.6692, 0.7509, 0.6692, 0.7509, 0.7321, 0.7491, 0.7321, 0.5009, 0.3128, 0.4991, 0.3128, 0.4991, 0.1872, 0.5009, 0.1872, 0.7509, 0.5808, 0.7491, 0.5808, 0.7491, 0.5179, 0.7509, 0.5179, 0.3122, 0.6259, 0.3122, 0.6241, 0.4378, 0.6241, 0.4378, 0.6259, 0.297, 0.578, 0.297, 0.5414, 0.3336, 0.578, 0.5009, 0.5628, 0.4991, 0.5628, 0.4991, 0.4372, 0.5009, 0.4372, 0.203, 0.672, 0.203, 0.7086, 0.1664, 0.672, 0.4991, 0.8741, 0.5009, 0.8741, 0.5009, 0.8759, 0.4991, 0.8759, 0.7491, 0.6241, 0.7509, 0.6241, 0.7509, 0.6259, 0.7491, 0.6259, 0.4991, 0.3741, 0.5009, 0.3741, 0.5009, 0.3759, 0.4991, 0.3759, 0.203, 0.578, 0.1664, 0.578, 0.203, 0.5414, 0.297, 0.672, 0.3336, 0.672, 0.297, 0.7086, 0.703, 0.578, 0.6664, 0.578, 0.703, 0.5414, 0.5009, 0.8128, 0.4991, 0.8128, 0.4991, 0.6872, 0.5009, 0.6872, 0.703, 0.672, 0.703, 0.7086, 0.6664, 0.672, 0.4991, 0.6241, 0.5009, 0.6241, 0.5009, 0.6259, 0.4991, 0.6259, 0.4991, 0.9192, 0.5009, 0.9192, 0.5009, 0.9821, 0.4991, 0.9821, 0.7942, 0.6259, 0.7942, 0.6241, 0.8571, 0.6241, 0.8571, 0.6259, 0.2491, 0.6692, 0.2509, 0.6692, 0.2509, 0.7321, 0.2491, 0.7321, 0.2058, 0.6259, 0.2491, 0.6259, 0.2491, 0.6692, 0.203, 0.672, 0.2491, 0.7321, 0.2491, 0.75, 0.2237, 0.75, 0.2237, 0.7189, 0.1429, 0.6259, 0.1561, 0.6513, 0.125, 0.6513, 0.125, 0.6259, 0.5009, 0.9192, 0.5009, 0.9013, 0.5263, 0.9013, 0.5263, 0.9323, 0.7509, 0.6692, 0.7509, 0.6513, 0.7763, 0.6513, 0.7763, 0.6823, 0.5009, 0.9821, 0.5263, 0.9689, 0.5263, 1.0, 0.5009, 1.0, 0.2491, 0.5808, 0.2491, 0.6241, 0.2058, 0.6241, 0.203, 0.578, 0.1429, 0.6241, 0.125, 0.6241, 0.125, 0.5987, 0.1561, 0.5987, 0.2491, 0.5179, 0.2237, 0.5311, 0.2237, 0.5, 0.2491, 0.5, 0.7942, 0.6241, 0.7509, 0.6241, 0.7509, 0.5808, 0.797, 0.578, 0.7509, 0.5179, 0.7509, 0.5, 0.7763, 0.5, 0.7763, 0.5311, 0.8571, 0.6241, 0.8439, 0.5987, 0.875, 0.5987, 0.875, 0.6241, 0.2509, 0.6692, 0.2509, 0.6513, 0.2763, 0.6513, 0.2763, 0.6823, 0.4378, 0.6259, 0.4737, 0.6259, 0.4737, 0.6513, 0.4116, 0.6513, 0.2509, 0.7321, 0.2763, 0.7189, 0.2763, 0.75, 0.2509, 0.75, 0.6878, 0.6259, 0.7237, 0.6259, 0.7237, 0.6513, 0.6616, 0.6513, 0.7491, 0.7321, 0.7491, 0.75, 0.7237, 0.75, 0.7237, 0.7189, 0.5622, 0.6259, 0.5884, 0.6513, 0.5263, 0.6513, 0.5263, 0.6259, 0.3122, 0.6241, 0.2763, 0.6241, 0.2763, 0.5987, 0.3384, 0.5987, 0.2509, 0.5179, 0.2509, 0.5, 0.2763, 0.5, 0.2763, 0.5311, 0.4378, 0.6241, 0.4116, 0.5987, 0.4737, 0.5987, 0.4737, 0.6241, 0.7491, 0.5808, 0.7491, 0.5987, 0.7237, 0.5987, 0.7237, 0.5677, 0.5622, 0.6241, 0.5263, 0.6241, 0.5263, 0.5987, 0.5884, 0.5987, 0.7491, 0.5179, 0.7237, 0.5311, 0.7237, 0.5, 0.7491, 0.5, 0.1429, 0.6259, 0.2058, 0.6259, 0.203, 0.672, 0.1664, 0.672, 0.2491, 0.6692, 0.2491, 0.7321, 0.203, 0.7086, 0.203, 0.672, 0.4991, 0.9192, 0.4991, 0.9821, 0.4737, 0.9689, 0.4737, 0.9323, 0.5009, 0.9821, 0.5009, 0.9192, 0.547, 0.922, 0.547, 0.9586, 0.7509, 0.7321, 0.7509, 0.6692, 0.7763, 0.6823, 0.7763, 0.7189, 0.7942, 0.6259, 0.8571, 0.6259, 0.8439, 0.6513, 0.8073, 0.6513, 0.2491, 0.5179, 0.2491, 0.5808, 0.203, 0.578, 0.203, 0.5414, 0.2058, 0.6241, 0.1429, 0.6241, 0.1664, 0.578, 0.203, 0.578, 0.4991, 0.1872, 0.4991, 0.3128, 0.4737, 0.2866, 0.4737, 0.2134, 0.8571, 0.6241, 0.7942, 0.6241, 0.797, 0.578, 0.8336, 0.578, 0.7509, 0.5808, 0.7509, 0.5179, 0.797, 0.5414, 0.797, 0.578, 0.5009, 0.3128, 0.5009, 0.1872, 0.5263, 0.2134, 0.5263, 0.2866, 0.2509, 0.7321, 0.2509, 0.6692, 0.297, 0.672, 0.297, 0.7086, 0.3122, 0.6259, 0.4378, 0.6259, 0.4116, 0.6513, 0.3384, 0.6513, 0.4991, 0.6872, 0.4991, 0.8128, 0.4737, 0.7866, 0.4737, 0.7134, 0.5622, 0.6259, 0.6878, 0.6259, 0.6616, 0.6513, 0.5884, 0.6513, 0.7491, 0.6692, 0.7491, 0.7321, 0.703, 0.7086, 0.703, 0.672, 0.5009, 0.8128, 0.5009, 0.6872, 0.5263, 0.7134, 0.5263, 0.7866, 0.4378, 0.6241, 0.3122, 0.6241, 0.3384, 0.5987, 0.4116, 0.5987, 0.2509, 0.5808, 0.2509, 0.5179, 0.297, 0.5414, 0.297, 0.578, 0.4991, 0.4372, 0.4991, 0.5628, 0.4737, 0.5366, 0.4737, 0.4634, 0.7491, 0.5179, 0.7491, 0.5808, 0.703, 0.578, 0.703, 0.5414, 0.6878, 0.6241, 0.5622, 0.6241, 0.5884, 0.5987, 0.6616, 0.5987, 0.5009, 0.5628, 0.5009, 0.4372, 0.5263, 0.4634, 0.5263, 0.5366, 0.2491, 0.6241, 0.2491, 0.6259, 0.2058, 0.6259, 0.2058, 0.6241, 0.4991, 0.1241, 0.4991, 0.1259, 0.4737, 0.1259, 0.4737, 0.1241, 0.4991, 0.8759, 0.5009, 0.8759, 0.5009, 0.9192, 0.4991, 0.9192, 0.5009, 0.1241, 0.4991, 0.1241, 0.4991, 0.09872, 0.5009, 0.09872, 0.7509, 0.6259, 0.7509, 0.6241, 0.7942, 0.6241, 0.7942, 0.6259, 0.5009, 0.1259, 0.5009, 0.1241, 0.5263, 0.1241, 0.5263, 0.1259, 0.5009, 0.3741, 0.4991, 0.3741, 0.4991, 0.3128, 0.5009, 0.3128, 0.4991, 0.1259, 0.5009, 0.1259, 0.5009, 0.1872, 0.4991, 0.1872, 0.2509, 0.6241, 0.2491, 0.6241, 0.2491, 0.5808, 0.2509, 0.5808, 0.4991, 0.3741, 0.4991, 0.3759, 0.4737, 0.3759, 0.4737, 0.3741, 0.7509, 0.6241, 0.7491, 0.6241, 0.7491, 0.5808, 0.7509, 0.5808, 0.5009, 0.3759, 0.5009, 0.3741, 0.5263, 0.3741, 0.5263, 0.3759, 0.5009, 0.6241, 0.4991, 0.6241, 0.4991, 0.5628, 0.5009, 0.5628, 0.4991, 0.3759, 0.5009, 0.3759, 0.5009, 0.4372, 0.4991, 0.4372, 0.2509, 0.6259, 0.2509, 0.6241, 0.3122, 0.6241, 0.3122, 0.6259, 0.4991, 0.6241, 0.4991, 0.6259, 0.4378, 0.6259, 0.4378, 0.6241, 0.7491, 0.6241, 0.7491, 0.6259, 0.6878, 0.6259, 0.6878, 0.6241, 0.5009, 0.6259, 0.5009, 0.6241, 0.5622, 0.6241, 0.5622, 0.6259, 0.5009, 0.8741, 0.4991, 0.8741, 0.4991, 0.8128, 0.5009, 0.8128, 0.4991, 0.6259, 0.5009, 0.6259, 0.5009, 0.6872, 0.4991, 0.6872, 0.2491, 0.6259, 0.2509, 0.6259, 0.2509, 0.6692, 0.2491, 0.6692, 0.4991, 0.8741, 0.4991, 0.8759, 0.4737, 0.8759, 0.4737, 0.8741, 0.7491, 0.6259, 0.7509, 0.6259, 0.7509, 0.6692, 0.7491, 0.6692, 0.5009, 0.8759, 0.5009, 0.8741, 0.5263, 0.8741, 0.5263, 0.8759, 0.2058, 0.6241, 0.2058, 0.6259, 0.1429, 0.6259, 0.1429, 0.6241])
me_cube_006.materials.append(mat_material_009)
me_cube_006.use_remesh_preserve_volume = False
me_cube_006.use_remesh_preserve_attributes = False
me_cube_006.use_mirror_vertex_groups = False
me_cube_006.update()

# ---- objects
ob_cube = bpy.data.objects.new('Cube', me_cube)
ob_light = bpy.data.objects.new('Light', light_light)
ob_camera = bpy.data.objects.new('Camera', cam_camera)
ob_cube_001 = bpy.data.objects.new('Cube.001', me_cube_001)
ob_cube_002 = bpy.data.objects.new('Cube.002', me_cube_002)
ob_cube_003 = bpy.data.objects.new('Cube.003', me_cube_003)
ob_cube_004 = bpy.data.objects.new('Cube.004', me_cube_004)
ob_cube_005 = bpy.data.objects.new('Cube.005', me_cube_005)
ob_cube_006 = bpy.data.objects.new('Cube.006', me_cube_006)
ob_mball = bpy.data.objects.new('Mball', None)

# ---- transforms, parenting, visibility, modifiers, constraints
ob_cube.location = (-0.002584, 0.09385, 1.788)
ob_cube.scale = (2.709, 2.742, 5.82)
ob_cube.lock_rotations_4d = False
ob_cube.empty_display_type = 'ARROWS'
ob_cube.lineart.crease_threshold = 0.0
_m = ob_cube.modifiers.new('Subdivision', 'SUBSURF')
_m.uv_smooth = 'PRESERVE_CORNERS'
_m.levels = 3
_m.show_only_control_edges = False
ob_light.location = (2.732, 0.7439, -7.655)
ob_light.rotation_euler = (0.6503, 0.05522, 1.866)
ob_light.lock_rotations_4d = False
ob_light.empty_display_type = 'ARROWS'
ob_light.color = (0.0, 0.0, 0.0, 0.0)
ob_light.lineart.crease_threshold = 0.0
ob_camera.location = (7.359, -6.926, 4.958)
ob_camera.rotation_euler = (1.109, 0.0, 0.8149)
ob_camera.lock_rotations_4d = False
ob_camera.empty_display_type = 'ARROWS'
ob_camera.color = (0.0, 0.0, 0.0, 0.0)
ob_camera.display_type = 'WIRE'
ob_camera.lineart.crease_threshold = 0.0
ob_cube_001.location = (-0.4106, -0.08388, -1.796)
ob_cube_001.scale = (2.672, 2.704, 4.115)
ob_cube_001.lock_rotations_4d = False
ob_cube_001.empty_display_type = 'ARROWS'
ob_cube_001.lineart.crease_threshold = 0.0
_m = ob_cube_001.modifiers.new('Subdivision', 'SUBSURF')
_m.uv_smooth = 'PRESERVE_CORNERS'
_m.levels = 3
_m.show_only_control_edges = False
ob_cube_002.location = (-5.295, -0.6246, 8.318)
ob_cube_002.scale = (1.202, 0.4402, 0.9139)
ob_cube_002.lineart.crease_threshold = 0.0
_m = ob_cube_002.modifiers.new('Subdivision', 'SUBSURF')
_m.uv_smooth = 'PRESERVE_CORNERS'
_m.levels = 3
_m.show_only_control_edges = False
ob_cube_003.location = (1.159, -5.736, 8.318)
ob_cube_003.rotation_euler = (0.0, -0.0, 1.613)
ob_cube_003.scale = (1.202, 0.4402, 0.9139)
ob_cube_003.lineart.crease_threshold = 0.0
_m = ob_cube_003.modifiers.new('Subdivision', 'SUBSURF')
_m.uv_smooth = 'PRESERVE_CORNERS'
_m.levels = 3
_m.show_only_control_edges = False
ob_cube_004.location = (5.283, 0.7174, 8.318)
ob_cube_004.rotation_euler = (0.0, -0.0, 3.159)
ob_cube_004.scale = (1.202, 0.4402, 0.9139)
ob_cube_004.lineart.crease_threshold = 0.0
_m = ob_cube_004.modifiers.new('Subdivision', 'SUBSURF')
_m.uv_smooth = 'PRESERVE_CORNERS'
_m.levels = 3
_m.show_only_control_edges = False
ob_cube_005.location = (-0.24, 5.188, 8.328)
ob_cube_005.rotation_euler = (0.0, 0.0, 4.71)
ob_cube_005.scale = (1.202, 0.4402, 0.9139)
ob_cube_005.lineart.crease_threshold = 0.0
_m = ob_cube_005.modifiers.new('Subdivision', 'SUBSURF')
_m.uv_smooth = 'PRESERVE_CORNERS'
_m.levels = 3
_m.show_only_control_edges = False
ob_cube_006.location = (0.691, -1.109, 0.4725)
ob_cube_006.scale = (2.562, 2.118, 4.468)
ob_cube_006.lineart.crease_threshold = 0.0
_m = ob_cube_006.modifiers.new('Subdivision', 'SUBSURF')
_m.uv_smooth = 'PRESERVE_CORNERS'
_m.levels = 3
_m.show_only_control_edges = False
ob_mball.location = (0.03369, 0.1143, 6.343)
ob_mball.scale = (3.452, 3.38, 0.7147)
ob_mball.empty_image_offset = (0.0, 0.0)
ob_mball.lineart.crease_threshold = 0.0

# ---- collection membership
col_collection.objects.link(ob_cube)
col_collection.objects.link(ob_light)
col_collection.objects.link(ob_camera)
col_collection.objects.link(ob_cube_001)
col_collection.objects.link(ob_cube_002)
col_collection.objects.link(ob_cube_003)
col_collection.objects.link(ob_cube_004)
col_collection.objects.link(ob_cube_005)
col_collection.objects.link(ob_cube_006)
col_collection.objects.link(ob_mball)

# ---- scene / render settings (as saved in the file)
scene.camera = ob_camera
scene.frame_start = 1; scene.frame_end = 250; scene.frame_set(11)
scene.render.engine = 'BLENDER_EEVEE_NEXT'
scene.cycles.use_denoising = False
scene.cycles.samples = 128
scene.cycles.sampling_pattern = 'TABULATED_SOBOL'
scene.cycles.use_adaptive_sampling = False
scene.cycles.use_light_tree = False
scene.view_settings.view_transform = 'Filmic'
bpy.context.view_layer.update()
